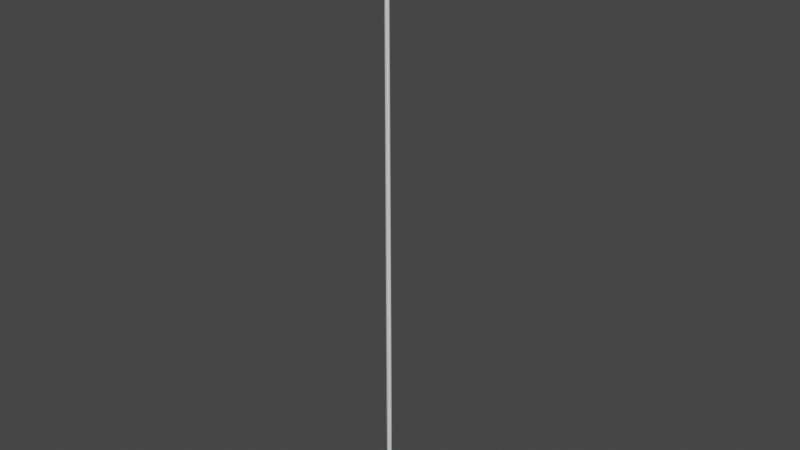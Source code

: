 # Source: 1_GiantToilet.blend  (saved by Blender 3.3.6; exported with 4.5.12 LTS)
import bpy
from mathutils import Matrix  # noqa: F401  (used for matrix-valued properties, if any)

bpy.ops.wm.read_factory_settings(use_empty=True)
scene = bpy.context.scene
scene.name = 'Scene'

# ---- collections
col_collection = bpy.data.collections.new('Collection'); scene.collection.children.link(col_collection)

# ---- materials (node trees are filled in below, after node groups)
mat_material = bpy.data.materials.new('Material')
mat_material.alpha_threshold = 0.0
mat_material.use_transparent_shadow = False
mat_material.roughness = 0.5
mat_material.line_color = (0.0, 0.0, 0.0, 1.0)
mat_material_001 = bpy.data.materials.new('Material.001')
mat_material_001.use_transparent_shadow = False
mat_chequeredfloor = bpy.data.materials.new('ChequeredFloor')
mat_chequeredfloor.use_transparent_shadow = False

# ---- node groups
ng_auto_smooth = bpy.data.node_groups.new('Auto Smooth', 'GeometryNodeTree')
_s = ng_auto_smooth.interface.new_socket(name='Geometry', in_out='OUTPUT', socket_type='NodeSocketGeometry')
_s = ng_auto_smooth.interface.new_socket(name='Geometry', in_out='INPUT', socket_type='NodeSocketGeometry')
_s = ng_auto_smooth.interface.new_socket(name='Angle', in_out='INPUT', socket_type='NodeSocketFloat')
_s.subtype = 'ANGLE'
_s.min_value = 0.0
_s.max_value = 3.142
ng_auto_smooth.is_modifier = True
_N = ng_auto_smooth.nodes; _L = ng_auto_smooth.links
n0 = _N.new('NodeGroupOutput'); n0.name = 'Group Output'; n0.location = (480, -100)
n1 = _N.new('NodeGroupInput'); n1.name = 'Group Input'; n1.location = (-420, -300)
n2 = _N.new('NodeGroupInput'); n2.name = 'Group Input.001'; n2.location = (-60, -100)
n3 = _N.new('GeometryNodeSetShadeSmooth'); n3.name = 'Set Shade Smooth'; n3.location = (120, -100)
n3.domain = 'EDGE'
n4 = _N.new('GeometryNodeSetShadeSmooth'); n4.name = 'Set Shade Smooth.001'; n4.location = (300, -100)
n5 = _N.new('GeometryNodeInputMeshEdgeAngle'); n5.name = 'Edge Angle'; n5.location = (-420, -220)
n6 = _N.new('GeometryNodeInputEdgeSmooth'); n6.name = 'Is Edge Smooth'; n6.location = (-60, -160)
n7 = _N.new('GeometryNodeInputShadeSmooth'); n7.name = 'Is Face Smooth'; n7.location = (-240, -340)
n8 = _N.new('FunctionNodeBooleanMath'); n8.name = 'Boolean Math'; n8.location = (-60, -220)
n9 = _N.new('FunctionNodeCompare'); n9.name = 'Compare'; n9.location = (-240, -180)
n9.operation = 'LESS_EQUAL'
_L.new(n5.outputs[0], n9.inputs[0])
_L.new(n4.outputs[0], n0.inputs[0])
_L.new(n1.outputs[1], n9.inputs[1])
_L.new(n9.outputs[0], n8.inputs[0])
_L.new(n7.outputs[0], n8.inputs[1])
_L.new(n2.outputs[0], n3.inputs[0])
_L.new(n6.outputs[0], n3.inputs[1])
_L.new(n3.outputs[0], n4.inputs[0])
_L.new(n8.outputs[0], n3.inputs[2])
n0.is_active_output = True

# ---- material node trees
mat_material.use_nodes = True; mat_material.node_tree.nodes.clear()
_N = mat_material.node_tree.nodes; _L = mat_material.node_tree.links
n0 = _N.new('ShaderNodeOutputMaterial'); n0.name = 'Material Output'; n0.location = (300, 300)
n1 = _N.new('ShaderNodeBsdfPrincipled'); n1.name = 'Principled BSDF'; n1.location = (10, 300)
n1.distribution = 'GGX'
n1.subsurface_method = 'RANDOM_WALK_SKIN'
n1.inputs[3].default_value = 1.45
n1.inputs[27].default_value = (0.0, 0.0, 0.0, 1.0)
n1.inputs[28].default_value = 1.0
_L.new(n1.outputs[0], n0.inputs[0])
n0.is_active_output = True
mat_material_001.use_nodes = True; mat_material_001.node_tree.nodes.clear()
_N = mat_material_001.node_tree.nodes; _L = mat_material_001.node_tree.links
n0 = _N.new('ShaderNodeBsdfPrincipled'); n0.name = 'Principled BSDF'; n0.location = (10, 300)
n0.distribution = 'GGX'
n0.subsurface_method = 'RANDOM_WALK_SKIN'
n0.inputs[3].default_value = 1.45
n0.inputs[27].default_value = (0.0, 0.0, 0.0, 1.0)
n0.inputs[28].default_value = 1.0
n1 = _N.new('ShaderNodeOutputMaterial'); n1.name = 'Material Output'; n1.location = (300, 300)
_L.new(n0.outputs[0], n1.inputs[0])
n1.is_active_output = True
mat_chequeredfloor.use_nodes = True; mat_chequeredfloor.node_tree.nodes.clear()
_N = mat_chequeredfloor.node_tree.nodes; _L = mat_chequeredfloor.node_tree.links
n0 = _N.new('ShaderNodeBsdfPrincipled'); n0.name = 'Principled BSDF'; n0.location = (10, 300)
n0.distribution = 'GGX'
n0.subsurface_method = 'RANDOM_WALK_SKIN'
n0.inputs[3].default_value = 1.45
n0.inputs[27].default_value = (0.0, 0.0, 0.0, 1.0)
n0.inputs[28].default_value = 1.0
n1 = _N.new('ShaderNodeOutputMaterial'); n1.name = 'Material Output'; n1.location = (300, 300)
n2 = _N.new('ShaderNodeTexImage'); n2.name = 'Image Texture'; n2.location = (-280, 280)
_L.new(n0.outputs[0], n1.inputs[0])
_L.new(n2.outputs[0], n0.inputs[0])
n1.is_active_output = True

# ---- world
world_world = bpy.data.worlds.new('World'); scene.world = world_world
world_world.use_nodes = True; world_world.node_tree.nodes.clear()
_N = world_world.node_tree.nodes; _L = world_world.node_tree.links
n0 = _N.new('ShaderNodeOutputWorld'); n0.name = 'World Output'; n0.location = (300, 300)
n1 = _N.new('ShaderNodeBackground'); n1.name = 'Background'; n1.location = (10, 300)
n1.inputs[0].default_value = (0.05088, 0.05088, 0.05088, 1.0)
_L.new(n1.outputs[0], n0.inputs[0])
n0.is_active_output = True
world_world.color = (0.05088, 0.05088, 0.05088)
world_world.use_sun_shadow = False
world_world.sun_shadow_jitter_overblur = 0.0

# ---- meshes
me_cube_005 = bpy.data.meshes.new('Cube.005')
me_cube_005.from_pydata([(-2.0, -3.113, 4.3), (-2.0, -3.113, 4.45), (-2.0, -1.988, 4.3), (-2.0, -1.988, 4.45), (-0.5, -3.113, 4.3), (-0.5, -3.113, 4.45), (-0.5, -1.988, 4.3), (-0.5, -1.988, 4.45), (-5.0, -4.238, 2.8), (-5.0, -4.238, 2.95), (-5.0, -1.988, 2.8), (-5.0, -1.988, 2.95), (-3.5, -4.238, 2.8), (-3.5, -4.238, 2.95), (-3.5, -1.988, 2.8), (-3.5, -1.988, 2.95), (-2.0, -4.238, 1.3), (-2.0, -4.238, 1.45), (-2.0, -1.988, 1.3), (-2.0, -1.988, 1.45), (-0.5, -4.238, 1.3), (-0.5, -4.238, 1.45), (-0.5, -1.988, 1.3), (-0.5, -1.988, 1.45), (-5.0, -4.238, -0.2), (-5.0, -4.238, -0.05), (-5.0, -1.988, -0.2), (-5.0, -1.988, -0.05), (-3.5, -4.238, -0.2), (-3.5, -4.238, -0.05), (-3.5, -1.988, -0.2), (-3.5, -1.988, -0.05)], [], [(0, 1, 3, 2), (2, 3, 7, 6), (6, 7, 5, 4), (4, 5, 1, 0), (2, 6, 4, 0), (7, 3, 1, 5), (8, 9, 11, 10), (10, 11, 15, 14), (14, 15, 13, 12), (12, 13, 9, 8), (10, 14, 12, 8), (15, 11, 9, 13), (16, 17, 19, 18), (18, 19, 23, 22), (22, 23, 21, 20), (20, 21, 17, 16), (18, 22, 20, 16), (23, 19, 17, 21), (24, 25, 27, 26), (26, 27, 31, 30), (30, 31, 29, 28), (28, 29, 25, 24), (26, 30, 28, 24), (31, 27, 25, 29)])
_uv = me_cube_005.uv_layers.new(name='UVMap')
_uv.uv.foreach_set('vector', [0.4698, 0.9677, 0.4698, 1.0, 0.7117, 1.0, 0.7117, 0.9677, 0.6613, 0.9677, 0.6613, 1.0, 0.9839, 1.0, 0.9839, 0.9677, 0.7117, 0.9677, 0.7117, 1.0, 0.4698, 1.0, 0.4698, 0.9677, 0.9839, 0.9677, 0.9839, 1.0, 0.6613, 1.0, 0.6613, 0.9677, 0.6613, 0.7117, 0.9839, 0.7117, 0.9839, 0.4698, 0.6613, 0.4698, 0.9839, 0.7117, 0.6613, 0.7117, 0.6613, 0.4698, 0.9839, 0.4698, 0.2278, 0.6452, 0.2278, 0.6774, 0.7117, 0.6774, 0.7117, 0.6452, 0.01613, 0.6452, 0.01613, 0.6774, 0.3387, 0.6774, 0.3387, 0.6452, 0.7117, 0.6452, 0.7117, 0.6774, 0.2278, 0.6774, 0.2278, 0.6452, 0.3387, 0.6452, 0.3387, 0.6774, 0.01613, 0.6774, 0.01613, 0.6452, 0.01613, 0.7117, 0.3387, 0.7117, 0.3387, 0.2278, 0.01613, 0.2278, 0.3387, 0.7117, 0.01613, 0.7117, 0.01613, 0.2278, 0.3387, 0.2278, 0.2278, 0.3226, 0.2278, 0.3548, 0.7117, 0.3548, 0.7117, 0.3226, 0.6613, 0.3226, 0.6613, 0.3548, 0.9839, 0.3548, 0.9839, 0.3226, 0.7117, 0.3226, 0.7117, 0.3548, 0.2278, 0.3548, 0.2278, 0.3226, 0.9839, 0.3226, 0.9839, 0.3548, 0.6613, 0.3548, 0.6613, 0.3226, 0.6613, 0.7117, 0.9839, 0.7117, 0.9839, 0.2278, 0.6613, 0.2278, 0.9839, 0.7117, 0.6613, 0.7117, 0.6613, 0.2278, 0.9839, 0.2278, 0.2278, 0.0, 0.2278, 0.03226, 0.7117, 0.03226, 0.7117, 0.0, 0.01613, 0.0, 0.01613, 0.03226, 0.3387, 0.03226, 0.3387, 0.0, 0.7117, 0.0, 0.7117, 0.03226, 0.2278, 0.03226, 0.2278, 0.0, 0.3387, 0.0, 0.3387, 0.03226, 0.01613, 0.03226, 0.01613, 0.0, 0.01613, 0.7117, 0.3387, 0.7117, 0.3387, 0.2278, 0.01613, 0.2278, 0.3387, 0.7117, 0.01613, 0.7117, 0.01613, 0.2278, 0.3387, 0.2278])
me_cube_005.update()
me_cube_006 = bpy.data.meshes.new('Cube.006')
me_cube_006.from_pydata([(-3.5, -3.113, -0.2), (-2.0, -4.238, -1.7), (-3.5, -1.988, -0.2), (-2.0, -3.113, -1.7), (-2.0, -3.113, 1.45), (-2.0, -1.988, 1.45), (-2.15, -3.113, 1.45), (-3.5, -3.113, 0.1), (-2.15, -3.113, 1.281), (-2.319, -3.113, 1.281), (-2.319, -3.113, 1.113), (-2.488, -3.113, 1.113), (-2.488, -3.113, 0.9438), (-2.656, -3.113, 0.9438), (-2.656, -3.113, 0.775), (-2.825, -3.113, 0.775), (-2.825, -3.113, 0.6063), (-2.994, -3.113, 0.6063), (-2.994, -3.113, 0.4375), (-3.162, -3.113, 0.4375), (-3.162, -3.113, 0.2688), (-3.331, -3.113, 0.2688), (-3.331, -3.113, 0.1), (-3.5, -1.988, 0.1), (-2.15, -1.988, 1.45), (-3.331, -1.988, 0.1), (-3.331, -1.988, 0.2688), (-3.162, -1.988, 0.2688), (-3.162, -1.988, 0.4375), (-2.994, -1.988, 0.4375), (-2.994, -1.988, 0.6063), (-2.825, -1.988, 0.6063), (-2.825, -1.988, 0.775), (-2.656, -1.988, 0.775), (-2.656, -1.988, 0.9438), (-2.488, -1.988, 0.9438), (-2.488, -1.988, 1.113), (-2.319, -1.988, 1.113), (-2.319, -1.988, 1.281), (-2.15, -1.988, 1.281), (-3.5, -3.113, -0.05), (-3.5, -4.238, -0.05), (-3.35, -3.113, -0.05), (-2.0, -3.113, -1.4), (-3.35, -3.113, -0.2188), (-3.181, -3.113, -0.2188), (-3.181, -3.113, -0.3875), (-3.013, -3.113, -0.3875), (-3.013, -3.113, -0.5563), (-2.844, -3.113, -0.5563), (-2.844, -3.113, -0.725), (-2.675, -3.113, -0.725), (-2.675, -3.113, -0.8937), (-2.506, -3.113, -0.8937), (-2.506, -3.113, -1.062), (-2.338, -3.113, -1.062), (-2.338, -3.113, -1.231), (-2.169, -3.113, -1.231), (-2.169, -3.113, -1.4), (-2.0, -4.238, -1.4), (-3.35, -4.238, -0.05), (-2.169, -4.238, -1.4), (-2.169, -4.238, -1.231), (-2.338, -4.238, -1.231), (-2.338, -4.238, -1.062), (-2.506, -4.238, -1.062), (-2.506, -4.238, -0.8937), (-2.675, -4.238, -0.8937), (-2.675, -4.238, -0.725), (-2.844, -4.238, -0.725), (-2.844, -4.238, -0.5563), (-3.013, -4.238, -0.5563), (-3.013, -4.238, -0.3875), (-3.181, -4.238, -0.3875), (-3.181, -4.238, -0.2188), (-3.35, -4.238, -0.2188), (-3.361, -3.113, -0.2), (-2.0, -3.113, 1.161), (-2.0, -1.988, 1.161), (-3.361, -1.988, -0.2), (-2.139, -3.113, -1.7), (-3.5, -3.113, -0.3392), (-3.5, -4.238, -0.3392), (-2.139, -4.238, -1.7)], [], [(5, 24, 6, 4), (41, 60, 42, 40), (76, 77, 4, 6, 8, 9, 10, 11, 12, 13, 14, 15, 16, 17, 18, 19, 20, 21, 22, 7, 0), (0, 7, 23, 2), (78, 5, 4, 77), (1, 83, 80, 3), (6, 24, 39, 8), (8, 39, 38, 9), (9, 38, 37, 10), (10, 37, 36, 11), (11, 36, 35, 12), (12, 35, 34, 13), (13, 34, 33, 14), (14, 33, 32, 15), (15, 32, 31, 16), (16, 31, 30, 17), (17, 30, 29, 18), (18, 29, 28, 19), (19, 28, 27, 20), (20, 27, 26, 21), (21, 26, 25, 22), (22, 25, 23, 7), (2, 23, 25, 26, 27, 28, 29, 30, 31, 32, 33, 34, 35, 36, 37, 38, 39, 24, 5, 78, 79), (80, 81, 40, 42, 44, 45, 46, 47, 48, 49, 50, 51, 52, 53, 54, 55, 56, 57, 58, 43, 3), (3, 43, 59, 1), (82, 41, 40, 81), (42, 60, 75, 44), (44, 75, 74, 45), (45, 74, 73, 46), (46, 73, 72, 47), (47, 72, 71, 48), (48, 71, 70, 49), (49, 70, 69, 50), (50, 69, 68, 51), (51, 68, 67, 52), (52, 67, 66, 53), (53, 66, 65, 54), (54, 65, 64, 55), (55, 64, 63, 56), (56, 63, 62, 57), (57, 62, 61, 58), (58, 61, 59, 43), (1, 59, 61, 62, 63, 64, 65, 66, 67, 68, 69, 70, 71, 72, 73, 74, 75, 60, 41, 82, 83), (80, 83, 82, 81), (76, 79, 78, 77), (2, 79, 76, 0)])
_uv = me_cube_006.uv_layers.new(name='UVMap')
_uv.uv.foreach_set('vector', [0.0001169, 0.9999, 0.0001167, 0.9523, 0.3572, 0.9523, 0.3572, 0.9999, 0.3574, 0.9047, 0.3574, 0.8571, 0.7145, 0.8571, 0.7145, 0.9047, 0.375, 0.9768, 0.5812, 0.75, 0.625, 0.75, 0.625, 0.775, 0.5994, 0.775, 0.5994, 0.8031, 0.5739, 0.8031, 0.5739, 0.8313, 0.5483, 0.8313, 0.5483, 0.8594, 0.5227, 0.8594, 0.5227, 0.8875, 0.4972, 0.8875, 0.4972, 0.9156, 0.4716, 0.9156, 0.4716, 0.9438, 0.446, 0.9437, 0.446, 0.9719, 0.4205, 0.9719, 0.4205, 1.0, 0.375, 1.0, 0.3572, 0.0001168, 0.3572, 0.09533, 0.0001166, 0.09533, 0.0001168, 0.0001166, 0.5812, 0.5, 0.625, 0.5, 0.625, 0.75, 0.5812, 0.75, 0.125, 0.5, 0.1482, 0.5, 0.1482, 0.75, 0.125, 0.75, 0.3572, 0.9523, 0.0001167, 0.9523, 0.0001169, 0.8987, 0.3572, 0.8987, 0.3572, 0.8987, 0.0001169, 0.8987, 0.0001167, 0.8452, 0.3572, 0.8452, 0.3572, 0.8452, 0.0001167, 0.8452, 0.0001167, 0.7916, 0.3572, 0.7916, 0.3572, 0.7916, 0.0001167, 0.7916, 0.0001168, 0.738, 0.3572, 0.738, 0.3572, 0.738, 0.0001168, 0.738, 0.0001166, 0.6845, 0.3572, 0.6845, 0.3572, 0.6845, 0.0001166, 0.6845, 0.0001166, 0.6309, 0.3572, 0.6309, 0.3572, 0.6309, 0.0001166, 0.6309, 0.0001166, 0.5774, 0.3572, 0.5774, 0.3572, 0.5774, 0.0001166, 0.5774, 0.0001166, 0.5238, 0.3572, 0.5238, 0.3572, 0.5238, 0.0001166, 0.5238, 0.0001166, 0.4702, 0.3572, 0.4702, 0.3572, 0.4702, 0.0001166, 0.4702, 0.0001166, 0.4167, 0.3572, 0.4167, 0.3572, 0.4167, 0.0001166, 0.4167, 0.0001166, 0.3631, 0.3572, 0.3631, 0.3572, 0.3631, 0.0001166, 0.3631, 0.0001166, 0.3096, 0.3572, 0.3096, 0.3572, 0.3096, 0.0001166, 0.3096, 0.0001166, 0.256, 0.3572, 0.256, 0.3572, 0.256, 0.0001166, 0.256, 0.0001166, 0.2025, 0.3572, 0.2025, 0.3572, 0.2025, 0.0001166, 0.2025, 0.0001166, 0.1489, 0.3572, 0.1489, 0.3572, 0.1489, 0.0001166, 0.1489, 0.0001166, 0.09533, 0.3572, 0.09533, 0.375, 0.25, 0.4205, 0.25, 0.4205, 0.2781, 0.446, 0.2781, 0.446, 0.3063, 0.4716, 0.3063, 0.4716, 0.3344, 0.4972, 0.3344, 0.4972, 0.3625, 0.5227, 0.3625, 0.5227, 0.3906, 0.5483, 0.3906, 0.5483, 0.4187, 0.5739, 0.4187, 0.5739, 0.4469, 0.5994, 0.4469, 0.5994, 0.475, 0.625, 0.475, 0.625, 0.5, 0.5812, 0.5, 0.375, 0.2732, 0.375, 0.9768, 0.5812, 0.75, 0.625, 0.75, 0.625, 0.775, 0.5994, 0.775, 0.5994, 0.8031, 0.5739, 0.8031, 0.5739, 0.8313, 0.5483, 0.8313, 0.5483, 0.8594, 0.5227, 0.8594, 0.5227, 0.8875, 0.4972, 0.8875, 0.4972, 0.9156, 0.4716, 0.9156, 0.4716, 0.9438, 0.446, 0.9437, 0.446, 0.9719, 0.4205, 0.9719, 0.4205, 1.0, 0.375, 1.0, 0.375, 0.0, 0.4205, 0.0, 0.4205, 0.25, 0.375, 0.25, 0.5812, 0.5, 0.625, 0.5, 0.625, 0.75, 0.5812, 0.75, 0.7145, 0.8571, 0.3574, 0.8571, 0.3574, 0.8035, 0.7145, 0.8035, 0.7145, 0.8035, 0.3574, 0.8035, 0.3574, 0.7499, 0.7145, 0.7499, 0.7145, 0.7499, 0.3574, 0.7499, 0.3574, 0.6964, 0.7145, 0.6964, 0.7145, 0.6964, 0.3574, 0.6964, 0.3574, 0.6428, 0.7145, 0.6428, 0.7145, 0.6428, 0.3574, 0.6428, 0.3574, 0.5893, 0.7145, 0.5893, 0.7145, 0.5893, 0.3574, 0.5893, 0.3574, 0.5357, 0.7145, 0.5357, 0.7145, 0.5357, 0.3574, 0.5357, 0.3574, 0.4821, 0.7145, 0.4821, 0.7145, 0.4821, 0.3574, 0.4821, 0.3574, 0.4286, 0.7145, 0.4286, 0.7145, 0.4286, 0.3574, 0.4286, 0.3574, 0.375, 0.7145, 0.375, 0.7145, 0.375, 0.3574, 0.375, 0.3574, 0.3215, 0.7145, 0.3215, 0.7145, 0.3215, 0.3574, 0.3215, 0.3574, 0.2679, 0.7145, 0.2679, 0.7145, 0.2679, 0.3574, 0.2679, 0.3574, 0.2144, 0.7145, 0.2144, 0.7145, 0.2144, 0.3574, 0.2144, 0.3574, 0.1608, 0.7145, 0.1608, 0.7145, 0.1608, 0.3574, 0.1608, 0.3574, 0.1072, 0.7145, 0.1072, 0.7145, 0.1072, 0.3574, 0.1072, 0.3574, 0.05368, 0.7145, 0.05368, 0.7145, 0.05368, 0.3574, 0.05368, 0.3574, 0.0001166, 0.7145, 0.0001169, 0.375, 0.25, 0.4205, 0.25, 0.4205, 0.2781, 0.446, 0.2781, 0.446, 0.3063, 0.4716, 0.3063, 0.4716, 0.3344, 0.4972, 0.3344, 0.4972, 0.3625, 0.5227, 0.3625, 0.5227, 0.3906, 0.5483, 0.3906, 0.5483, 0.4187, 0.5739, 0.4187, 0.5739, 0.4469, 0.5994, 0.4469, 0.5994, 0.475, 0.625, 0.475, 0.625, 0.5, 0.5812, 0.5, 0.375, 0.2732, 0.1482, 0.75, 0.1482, 0.5, 0.5812, 0.5, 0.5812, 0.75, 0.1482, 0.75, 0.1482, 0.5, 0.5812, 0.5, 0.5812, 0.75, 0.125, 0.5, 0.1482, 0.5, 0.1482, 0.75, 0.125, 0.75])
me_cube_006.update()
me_cube = bpy.data.meshes.new('Cube')
me_cube.from_pydata([(0.2, 1.275, 2.155), (0.2, 1.275, 1.25), (0.2, -1.275, 2.155), (0.2, -1.275, 1.25), (-1.6, 1.275, 2.155), (-1.6, 1.275, 1.25), (-1.6, -1.275, 2.155), (-1.6, -1.275, 1.25), (-3.0, 1.913, -1.2), (-3.0, -1.913, -1.2), (0.65, 1.913, -1.2), (0.65, -1.913, -1.2), (1.1, -2.125, 3.5), (-2.5, -2.125, 3.5), (1.1, 2.125, 3.5), (-2.5, 2.125, 3.5), (1.1, -2.125, 4.5), (-2.5, -2.125, 4.5), (1.1, 2.125, 4.5), (-2.5, 2.125, 4.5), (-3.0, -2.125, 3.5), (-3.0, 2.125, 3.5), (-3.0, -2.125, 4.5), (-3.0, 2.125, 4.5), (-5.2, -2.125, 3.5), (-5.2, 2.125, 3.5), (-5.0, -2.125, 4.5), (-5.0, 2.125, 4.5), (-3.0, -2.125, 8.625), (-3.0, 2.125, 8.625), (-5.0, -2.125, 8.625), (-5.0, 2.125, 8.625), (-5.0, 2.125, 6.0), (-5.0, 2.125, 7.5), (-3.0, 2.125, 7.5), (-3.0, 2.125, 6.0), (-3.0, -2.125, 7.5), (-3.0, -2.125, 6.0), (-5.0, -2.125, 7.5), (-5.0, -2.125, 6.0), (-0.7, 1.275, 1.25), (-0.7, -1.275, 2.155), (-0.7, -1.275, 1.25), (-0.7, 1.275, 2.155), (-0.7, 1.913, -1.2), (-0.7, -1.913, -1.2), (-0.25, -2.125, 3.5), (-0.25, 2.125, 3.5), (-0.25, -2.125, 4.5), (-0.25, 2.125, 4.5), (-1.6, 1.063, 1.25), (-1.6, -1.062, 1.25), (0.2, 0.5977, 2.155), (0.2, -0.5977, 2.155), (-1.6, -1.062, 2.155), (-1.6, 1.063, 2.155), (0.2, -0.5977, 1.25), (0.2, 0.5977, 1.25), (-3.0, 1.062, -1.2), (-3.0, -1.062, -1.2), (1.55, -0.5977, -1.2), (1.55, 0.5977, -1.2), (2.0, 0.7083, 3.5), (2.0, -0.7083, 3.5), (-2.5, -0.7083, 3.5), (-2.5, 0.7083, 3.5), (2.0, 0.7083, 4.5), (2.0, -0.7083, 4.5), (-2.25, -1.24, 4.5), (-2.25, 1.24, 4.5), (-3.0, -0.7083, 3.5), (-3.0, 0.7083, 3.5), (-3.0, -1.417, 4.5), (-3.0, 1.417, 4.5), (-5.2, -0.7083, 3.5), (-5.2, 0.7083, 3.5), (-5.0, -1.417, 4.5), (-5.0, 1.417, 4.5), (-3.0, -1.417, 8.625), (-3.0, 1.417, 8.625), (-5.0, -1.417, 8.625), (-5.0, 1.417, 8.625), (-5.0, -1.417, 6.0), (-5.0, 1.417, 6.0), (-5.0, -1.417, 7.5), (-5.0, 1.417, 7.5), (-3.0, 1.417, 6.0), (-3.0, -1.417, 6.0), (-3.0, 1.417, 7.5), (-3.0, -1.417, 7.5), (-0.25, 1.24, 4.5), (-0.25, -1.24, 4.5), (-0.7, 1.063, -1.2), (-0.7, -1.062, -1.2), (-5.6, -0.7083, -1.6), (-5.6, 0.7083, -1.6), (-5.2, -0.7083, 2.155), (-5.2, -0.7083, 1.25), (-3.0, -0.7083, 1.25), (-3.0, -0.7083, 2.155), (-3.0, 0.7083, 1.25), (-3.0, 0.7083, 2.155), (-5.2, 0.7083, 1.25), (-5.2, 0.7083, 2.155), (0.425, 1.865, -0.2), (-2.275, 1.865, -0.2), (-2.275, -1.865, -0.2), (0.425, -1.865, -0.2), (-0.7, -1.865, -0.2), (-0.7, 1.865, -0.2), (-5.2, -0.7083, -0.2), (0.875, 0.5977, -0.2), (0.875, -0.5977, -0.2), (-2.275, -1.062, -0.2), (-2.275, 1.063, -0.2), (-3.0, 0.7083, -0.2), (-5.2, 0.7083, -0.2), (-3.0, -0.7083, -0.2), (-2.514, 1.859, 2.302), (0.8609, 1.859, 2.302), (0.8609, -1.859, 2.302), (-2.514, -1.859, 2.302), (-0.5453, -1.859, 2.302), (-0.5453, 1.859, 2.302), (1.423, -0.8854, 2.302), (1.423, 0.8854, 2.302), (-2.05, 0.7083, 2.302), (-2.05, -0.7083, 2.302), (-3.0, -0.7083, 2.302), (-3.0, 0.7083, 2.302), (-5.2, 0.7083, 2.302), (-5.2, -0.7083, 2.302), (-2.5, 2.125, 4.25), (1.1, 2.125, 4.25), (1.1, -2.125, 4.25), (-2.5, -2.125, 4.25), (-3.0, 2.125, 4.25), (-3.0, -2.125, 4.25), (-5.0, 2.125, 4.25), (-5.0, -2.125, 4.25), (-0.25, -2.125, 4.25), (-0.25, 2.125, 4.25), (-5.0, 1.24, 4.25), (-5.0, -1.24, 4.25), (2.0, -0.7083, 4.25), (2.0, 0.7083, 4.25), (1.1, 1.24, 4.5), (1.1, -1.24, 4.5), (-1.75, -1.24, 2.0), (-1.75, 1.24, 2.0), (-1.512, 0.6198, 2.0), (-1.512, -0.6198, 2.0), (-0.1625, 0.6198, 2.0), (-0.1625, -0.6198, 2.0), (0.9375, 1.24, 4.188), (0.9375, -1.24, 4.188), (-0.3281, 1.24, 4.188), (-0.3281, -1.24, 4.188), (-2.188, -1.24, 4.188), (-2.188, 1.24, 4.188), (-1.444, 0.6198, -168.0), (-1.444, -0.6198, -168.0), (-0.4313, 0.6198, -168.0), (-0.4313, -0.6198, -168.0), (0.65, -0.9031, -1.2), (0.65, 0.9031, -1.2), (-1.85, 1.913, -1.2), (-1.85, -1.913, -1.2), (-1.85, 1.062, -1.2), (-1.85, -1.062, -1.2), (-1.488, 1.865, -0.2), (-1.488, -1.865, -0.2), (0.175, -0.6198, -167.0), (-1.85, -0.6198, -167.0), (-1.85, 0.6198, -167.0), (0.175, 0.6198, -167.0), (-1.512, -0.6198, 2.0), (-1.512, 0.6198, 2.0), (-0.1625, -0.6198, 2.0), (-0.1625, 0.6198, 2.0), (0.8606, 1.209, 4.078), (-0.3755, 1.209, 4.078), (-0.3755, -1.209, 4.078), (0.8606, -1.209, 4.078), (-2.166, -1.24, 4.078), (-2.166, 1.24, 4.078), (1.478, 1.769, 3.974), (-0.3344, 1.769, 3.974), (-0.3344, -1.769, 3.974), (1.478, -1.769, 3.974), (-2.921, -1.859, 3.974), (-2.921, 1.859, 3.974), (1.19, 1.194, 2.987), (-0.6752, 1.194, 2.987), (-0.6752, -1.194, 2.987), (1.19, -1.194, 2.987), (-2.971, -1.549, 2.987), (-2.971, 1.549, 2.987)], [], [(123, 118, 15, 47), (42, 41, 6, 7), (50, 55, 4, 5), (109, 104, 10, 44), (56, 53, 2, 3), (40, 43, 0, 1), (164, 60, 11), (171, 106, 9, 167), (114, 105, 8, 58), (112, 107, 11, 60), (141, 132, 19, 49), (122, 120, 12, 46), (127, 121, 13, 64), (125, 119, 14, 62), (91, 68, 17, 48), (145, 133, 18, 66), (135, 17, 22, 137), (140, 134, 16, 48), (137, 22, 26, 139), (64, 13, 20, 70), (132, 15, 21, 136), (69, 19, 23, 73), (143, 139, 26, 76), (34, 33, 31, 29), (136, 21, 25, 138), (70, 20, 24, 74), (88, 34, 29, 79), (38, 36, 28, 30), (84, 38, 30, 80), (76, 26, 39, 82), (82, 39, 38, 84), (26, 22, 37, 39), (39, 37, 36, 38), (73, 23, 35, 86), (86, 35, 34, 88), (23, 27, 32, 35), (35, 32, 33, 34), (135, 140, 48, 17), (147, 91, 48, 16), (121, 122, 46, 13), (133, 141, 49, 18), (107, 108, 45, 11), (169, 93, 45, 167), (5, 4, 43, 40), (170, 109, 44, 166), (3, 2, 41, 42), (119, 123, 47, 14), (166, 44, 92, 168), (18, 49, 90, 146), (192, 193, 150, 152), (37, 87, 89, 36), (87, 86, 88, 89), (22, 72, 87, 37), (72, 73, 86, 87), (32, 83, 85, 33), (83, 82, 84, 85), (27, 77, 83, 32), (77, 76, 82, 83), (33, 85, 81, 31), (85, 84, 80, 81), (36, 89, 78, 28), (89, 88, 79, 78), (21, 71, 75, 25), (138, 142, 77, 27), (142, 143, 76, 77), (17, 68, 72, 22), (68, 69, 73, 72), (15, 65, 71, 21), (117, 110, 94, 59), (134, 144, 67, 16), (144, 145, 66, 67), (49, 19, 69, 90), (195, 192, 152, 153), (120, 124, 63, 12), (124, 125, 62, 63), (118, 126, 65, 15), (104, 111, 61, 10), (111, 112, 60, 61), (106, 113, 59, 9), (10, 61, 165), (165, 61, 60, 164), (1, 0, 52, 57), (57, 52, 53, 56), (7, 6, 54, 51), (58, 59, 94, 95), (115, 114, 58), (116, 115, 58, 95), (113, 117, 59), (110, 116, 95, 94), (131, 130, 103, 96), (96, 103, 102, 97), (127, 128, 99, 54), (54, 99, 98, 51), (130, 129, 101, 103), (103, 101, 100, 102), (129, 126, 55, 101), (101, 55, 50, 100), (128, 131, 96, 99), (99, 96, 97, 98), (97, 102, 116, 110), (102, 100, 115, 116), (100, 50, 114, 115), (7, 51, 113, 106), (57, 56, 112, 111), (1, 57, 111, 104), (98, 97, 110, 117), (5, 40, 109, 170), (3, 42, 108, 107), (56, 3, 107, 112), (50, 5, 105, 114), (7, 106, 171), (40, 1, 104, 109), (51, 98, 117, 113), (70, 74, 131, 128), (71, 65, 126, 129), (75, 71, 129, 130), (64, 70, 128, 127), (74, 75, 130, 131), (4, 55, 126, 118), (53, 52, 125, 124), (2, 53, 124, 120), (0, 43, 123, 119), (6, 41, 122, 121), (52, 0, 119, 125), (54, 6, 121, 127), (41, 2, 120, 122), (43, 4, 118, 123), (63, 62, 145, 144), (12, 63, 144, 134), (75, 74, 143, 142), (25, 75, 142, 138), (14, 47, 141, 133), (13, 46, 140, 135), (23, 136, 138, 27), (74, 24, 139, 143), (19, 132, 136, 23), (20, 137, 139, 24), (46, 12, 134, 140), (13, 135, 137, 20), (62, 14, 133, 145), (47, 15, 132, 141), (66, 146, 147, 67), (66, 18, 146), (67, 147, 16), (173, 172, 163, 161), (150, 149, 148, 151), (196, 194, 151, 148), (194, 195, 153, 151), (197, 196, 148, 149), (193, 197, 149, 150), (90, 69, 159, 156), (69, 68, 158, 159), (91, 147, 155, 157), (68, 91, 157, 158), (147, 146, 154, 155), (146, 90, 156, 154), (162, 160, 161, 163), (174, 173, 161, 160), (172, 175, 162, 163), (175, 174, 160, 162), (93, 164, 11, 45), (44, 10, 165, 92), (58, 168, 169, 59), (8, 166, 168, 58), (105, 170, 166, 8), (59, 169, 167, 9), (108, 171, 167, 45), (105, 5, 170), (42, 7, 171, 108), (179, 177, 174, 175), (178, 179, 175, 172), (177, 176, 173, 174), (176, 178, 172, 173), (151, 153, 178, 176), (150, 151, 176, 177), (153, 152, 179, 178), (152, 150, 177, 179), (156, 159, 185, 181), (159, 158, 184, 185), (157, 155, 183, 182), (158, 157, 182, 184), (155, 154, 180, 183), (154, 156, 181, 180), (181, 185, 191, 187), (185, 184, 190, 191), (182, 183, 189, 188), (184, 182, 188, 190), (183, 180, 186, 189), (180, 181, 187, 186), (187, 191, 197, 193), (191, 190, 196, 197), (188, 189, 195, 194), (190, 188, 194, 196), (189, 186, 192, 195), (186, 187, 193, 192)])
me_cube.polygons.foreach_set('use_smooth', [True] * 195)
_k = set([(0, 43), (0, 52), (2, 41), (2, 53), (4, 43), (4, 55), (6, 41), (6, 54), (50, 55), (50, 114), (51, 54), (51, 113), (52, 53), (54, 127), (55, 126), (58, 114), (59, 113), (64, 70), (64, 127), (65, 71), (65, 126), (70, 74), (71, 75)])
me_cube.attributes.new('sharp_edge', 'BOOLEAN', 'EDGE').data.foreach_set('value', [ (min(e.vertices), max(e.vertices)) in _k for e in me_cube.edges])
_uv = me_cube.uv_layers.new(name='UVMap')
_uv.uv.foreach_set('vector', [0.6771, 11.67, 0.3984, 11.67, 0.4004, 11.84, 0.7189, 11.84, 0.6552, 11.52, 0.6552, 11.65, 0.5278, 11.65, 0.5278, 11.52, 0.663, 11.52, 0.663, 11.65, 0.6931, 11.65, 0.6931, 11.52, 0.6552, 11.32, 0.8144, 11.32, 0.8463, 11.18, 0.6552, 11.18, 0.428, 11.52, 0.428, 11.65, 0.3321, 11.65, 0.3321, 11.52, 0.6552, 11.52, 0.6552, 11.65, 0.7826, 11.65, 0.7826, 11.52, 0.8463, 10.76, 0.9736, 10.8, 0.8463, 10.62, 0.5437, 11.32, 0.4322, 11.32, 0.3296, 11.18, 0.4924, 11.18, 0.663, 11.32, 0.7765, 11.32, 0.7833, 11.18, 0.663, 11.18, 0.428, 11.32, 0.2487, 11.32, 0.2419, 11.18, 0.428, 11.18, 0.7189, 11.95, 0.4004, 11.95, 0.4004, 11.98, 0.7189, 11.98, 0.6771, 11.67, 0.8761, 11.67, 0.9099, 11.84, 0.7189, 11.84, 0.4123, 11.67, 0.2494, 11.67, 0.2118, 11.84, 0.4123, 11.84, 0.6379, 11.67, 0.7758, 11.67, 0.8134, 11.84, 0.6129, 11.84, 0.7189, 10.71, 0.4358, 10.71, 0.4004, 10.59, 0.7189, 10.59, 0.6129, 11.95, 0.8134, 11.95, 0.8134, 11.98, 0.6129, 11.98, 0.4004, 11.95, 0.4004, 11.98, 0.3296, 11.98, 0.3296, 11.95, 0.7189, 11.95, 0.9099, 11.95, 0.9099, 11.98, 0.7189, 11.98, 0.3296, 11.95, 0.3296, 11.98, 0.04654, 11.98, 0.04654, 11.95, 0.4004, 10.79, 0.4004, 10.59, 0.3296, 10.59, 0.3296, 10.79, 0.4004, 11.95, 0.4004, 11.84, 0.3296, 11.84, 0.3296, 11.95, 0.4358, 11.06, 0.4004, 11.19, 0.3296, 11.19, 0.3296, 11.09, 0.3371, 11.95, 0.2118, 11.95, 0.2118, 11.98, 0.3121, 11.98, 0.3296, 12.41, 0.04654, 12.41, 0.04654, 12.57, 0.3296, 12.57, 0.3296, 11.95, 0.3296, 11.84, 0.01823, 11.84, 0.04654, 11.95, 0.3296, 10.79, 0.3296, 10.59, 0.01823, 10.59, 0.01823, 10.79, 0.7131, 12.41, 0.8134, 12.41, 0.8134, 12.57, 0.7131, 12.57, 0.04654, 12.41, 0.3296, 12.41, 0.3296, 12.57, 0.04654, 12.57, 0.3121, 12.41, 0.2118, 12.41, 0.2118, 12.57, 0.3121, 12.57, 0.3121, 11.98, 0.2118, 11.98, 0.2118, 12.2, 0.3121, 12.2, 0.3121, 12.2, 0.2118, 12.2, 0.2118, 12.41, 0.3121, 12.41, 0.04654, 11.98, 0.3296, 11.98, 0.3296, 12.2, 0.04654, 12.2, 0.04654, 12.2, 0.3296, 12.2, 0.3296, 12.41, 0.04654, 12.41, 0.7131, 11.98, 0.8134, 11.98, 0.8134, 12.2, 0.7131, 12.2, 0.7131, 12.2, 0.8134, 12.2, 0.8134, 12.41, 0.7131, 12.41, 0.3296, 11.98, 0.04654, 11.98, 0.04654, 12.2, 0.3296, 12.2, 0.3296, 12.2, 0.04654, 12.2, 0.04654, 12.41, 0.3296, 12.41, 0.4004, 11.95, 0.7189, 11.95, 0.7189, 11.98, 0.4004, 11.98, 0.9099, 10.71, 0.7189, 10.71, 0.7189, 10.59, 0.9099, 10.59, 0.3984, 11.67, 0.6771, 11.67, 0.7189, 11.84, 0.4004, 11.84, 0.9099, 11.95, 0.7189, 11.95, 0.7189, 11.98, 0.9099, 11.98, 0.8144, 11.32, 0.6552, 11.32, 0.6552, 11.18, 0.8463, 11.18, 0.4924, 10.74, 0.6552, 10.74, 0.6552, 10.62, 0.4924, 10.62, 0.5278, 11.52, 0.5278, 11.65, 0.6552, 11.65, 0.6552, 11.52, 0.5437, 11.32, 0.6552, 11.32, 0.6552, 11.18, 0.4924, 11.18, 0.7826, 11.52, 0.7826, 11.65, 0.6552, 11.65, 0.6552, 11.52, 0.8761, 11.67, 0.6771, 11.67, 0.7189, 11.84, 0.9099, 11.84, 0.4924, 11.16, 0.6552, 11.16, 0.6552, 11.04, 0.4924, 11.04, 0.9099, 11.19, 0.7189, 11.19, 0.7189, 11.06, 0.9099, 11.06, 0.9227, 11.77, 0.6587, 11.77, 0.5402, 11.63, 0.7313, 11.63, 0.2118, 12.2, 0.3121, 12.2, 0.3121, 12.41, 0.2118, 12.41, 0.3121, 12.2, 0.7131, 12.2, 0.7131, 12.41, 0.3121, 12.41, 0.2118, 11.98, 0.3121, 11.98, 0.3121, 12.2, 0.2118, 12.2, 0.3121, 11.98, 0.7131, 11.98, 0.7131, 12.2, 0.3121, 12.2, 0.8134, 12.2, 0.7131, 12.2, 0.7131, 12.41, 0.8134, 12.41, 0.7131, 12.2, 0.3121, 12.2, 0.3121, 12.41, 0.7131, 12.41, 0.8134, 11.98, 0.7131, 11.98, 0.7131, 12.2, 0.8134, 12.2, 0.7131, 11.98, 0.3121, 11.98, 0.3121, 12.2, 0.7131, 12.2, 0.8134, 12.41, 0.7131, 12.41, 0.7131, 12.57, 0.8134, 12.57, 0.7131, 12.41, 0.3121, 12.41, 0.3121, 12.57, 0.7131, 12.57, 0.2118, 12.41, 0.3121, 12.41, 0.3121, 12.57, 0.2118, 12.57, 0.3121, 12.41, 0.7131, 12.41, 0.7131, 12.57, 0.3121, 12.57, 0.3296, 11.19, 0.3296, 10.99, 0.01823, 10.99, 0.01823, 11.19, 0.8134, 11.95, 0.688, 11.95, 0.7131, 11.98, 0.8134, 11.98, 0.688, 11.95, 0.3371, 11.95, 0.3121, 11.98, 0.7131, 11.98, 0.4004, 10.59, 0.4358, 10.71, 0.3296, 10.69, 0.3296, 10.59, 0.4358, 10.71, 0.4358, 11.06, 0.3296, 11.09, 0.3296, 10.69, 0.4004, 11.19, 0.4004, 10.99, 0.3296, 10.99, 0.3296, 11.19, 0.3296, 11.32, 0.01823, 11.32, -0.03839, 11.12, 0.3296, 11.18, 0.2118, 11.95, 0.4123, 11.95, 0.4123, 11.98, 0.2118, 11.98, 0.4123, 11.95, 0.6129, 11.95, 0.6129, 11.98, 0.4123, 11.98, 0.7189, 11.19, 0.4004, 11.19, 0.4358, 11.06, 0.7189, 11.06, 0.9227, 10.72, 0.9227, 11.06, 0.7313, 10.97, 0.7313, 10.8, 0.2494, 11.67, 0.3873, 11.67, 0.4123, 11.84, 0.2118, 11.84, 0.3873, 11.67, 0.6379, 11.67, 0.6129, 11.84, 0.4123, 11.84, 0.7758, 11.67, 0.6129, 11.67, 0.6129, 11.84, 0.8134, 11.84, 0.7765, 11.32, 0.5972, 11.32, 0.5972, 11.18, 0.7833, 11.18, 0.5972, 11.32, 0.428, 11.32, 0.428, 11.18, 0.5972, 11.18, 0.2487, 11.32, 0.3622, 11.32, 0.3622, 11.18, 0.2419, 11.18, 0.8463, 11.16, 0.9736, 10.97, 0.8463, 11.01, 0.8463, 11.01, 0.9736, 10.97, 0.9736, 10.8, 0.8463, 10.76, 0.6931, 11.52, 0.6931, 11.65, 0.5972, 11.65, 0.5972, 11.52, 0.5972, 11.52, 0.5972, 11.65, 0.428, 11.65, 0.428, 11.52, 0.3321, 11.52, 0.3321, 11.65, 0.3622, 11.65, 0.3622, 11.52, 0.3296, 11.04, 0.3296, 10.74, -0.03839, 10.79, -0.03839, 10.99, 0.3296, 11.32, 0.4322, 11.32, 0.3296, 11.18, 0.01823, 11.32, 0.3296, 11.32, 0.3296, 11.18, -0.03839, 11.12, 0.4322, 11.32, 0.3296, 11.32, 0.3296, 11.18, 0.4123, 11.32, 0.6129, 11.32, 0.6129, 11.12, 0.4123, 11.12, 0.4123, 11.67, 0.6129, 11.67, 0.6129, 11.65, 0.4123, 11.65, 0.4123, 11.65, 0.6129, 11.65, 0.6129, 11.52, 0.4123, 11.52, 0.4641, 11.67, 0.3296, 11.67, 0.3296, 11.65, 0.5278, 11.65, 0.5278, 11.65, 0.3296, 11.65, 0.3296, 11.52, 0.5278, 11.52, 0.01823, 11.67, 0.3296, 11.67, 0.3296, 11.65, 0.01823, 11.65, 0.01823, 11.65, 0.3296, 11.65, 0.3296, 11.52, 0.01823, 11.52, 0.3296, 11.67, 0.4641, 11.67, 0.5278, 11.65, 0.3296, 11.65, 0.3296, 11.65, 0.5278, 11.65, 0.5278, 11.52, 0.3296, 11.52, 0.3296, 11.67, 0.01823, 11.67, 0.01823, 11.65, 0.3296, 11.65, 0.3296, 11.65, 0.01823, 11.65, 0.01823, 11.52, 0.3296, 11.52, 0.4123, 11.52, 0.6129, 11.52, 0.6129, 11.32, 0.4123, 11.32, 0.01823, 11.52, 0.3296, 11.52, 0.3296, 11.32, 0.01823, 11.32, 0.3296, 11.52, 0.5278, 11.52, 0.4322, 11.32, 0.3296, 11.32, 0.3321, 11.52, 0.3622, 11.52, 0.3622, 11.32, 0.2487, 11.32, 0.5972, 11.52, 0.428, 11.52, 0.428, 11.32, 0.5972, 11.32, 0.6931, 11.52, 0.5972, 11.52, 0.5972, 11.32, 0.7765, 11.32, 0.3296, 11.52, 0.01823, 11.52, 0.01823, 11.32, 0.3296, 11.32, 0.5278, 11.52, 0.6552, 11.52, 0.6552, 11.32, 0.5437, 11.32, 0.7826, 11.52, 0.6552, 11.52, 0.6552, 11.32, 0.8144, 11.32, 0.428, 11.52, 0.3321, 11.52, 0.2487, 11.32, 0.428, 11.32, 0.663, 11.52, 0.6931, 11.52, 0.7765, 11.32, 0.663, 11.32, 0.5278, 11.52, 0.4322, 11.32, 0.5437, 11.32, 0.6552, 11.52, 0.7826, 11.52, 0.8144, 11.32, 0.6552, 11.32, 0.5278, 11.52, 0.3296, 11.52, 0.3296, 11.32, 0.4322, 11.32, 0.3296, 11.84, 0.01823, 11.84, 0.01823, 11.67, 0.3296, 11.67, 0.3296, 11.84, 0.4004, 11.84, 0.4641, 11.67, 0.3296, 11.67, 0.01823, 11.84, 0.3296, 11.84, 0.3296, 11.67, 0.01823, 11.67, 0.4004, 11.84, 0.3296, 11.84, 0.3296, 11.67, 0.4641, 11.67, 0.4123, 11.84, 0.6129, 11.84, 0.6129, 11.67, 0.4123, 11.67, 0.5278, 11.07, 0.5278, 11.04, 0.4641, 10.99, 0.3984, 11.15, 0.7826, 10.8, 0.7826, 10.97, 0.9557, 11.01, 0.9557, 10.76, 0.7826, 10.71, 0.7826, 10.8, 0.9557, 10.76, 0.8761, 10.62, 0.7826, 11.07, 0.6552, 11.07, 0.6771, 11.15, 0.8761, 11.15, 0.5278, 10.71, 0.6552, 10.71, 0.6771, 10.62, 0.3984, 10.62, 0.7826, 10.97, 0.7826, 11.07, 0.8761, 11.15, 0.9557, 11.01, 0.5278, 10.74, 0.5278, 10.71, 0.3984, 10.62, 0.4641, 10.79, 0.6552, 10.71, 0.7826, 10.71, 0.8761, 10.62, 0.6771, 10.62, 0.6552, 11.07, 0.5278, 11.07, 0.3984, 11.15, 0.6771, 11.15, 0.4123, 11.84, 0.6129, 11.84, 0.6129, 11.95, 0.4123, 11.95, 0.2118, 11.84, 0.4123, 11.84, 0.4123, 11.95, 0.2118, 11.95, 0.6129, 11.84, 0.4123, 11.84, 0.3371, 11.95, 0.688, 11.95, 0.8134, 11.84, 0.6129, 11.84, 0.688, 11.95, 0.8134, 11.95, 0.9099, 11.84, 0.7189, 11.84, 0.7189, 11.95, 0.9099, 11.95, 0.4004, 11.84, 0.7189, 11.84, 0.7189, 11.95, 0.4004, 11.95, 0.3296, 11.98, 0.3296, 11.95, 0.04654, 11.95, 0.04654, 11.98, 0.4123, 11.84, 0.2118, 11.84, 0.2118, 11.95, 0.3371, 11.95, 0.4004, 11.98, 0.4004, 11.95, 0.3296, 11.95, 0.3296, 11.98, 0.3296, 11.84, 0.3296, 11.95, 0.04654, 11.95, 0.01823, 11.84, 0.7189, 11.84, 0.9099, 11.84, 0.9099, 11.95, 0.7189, 11.95, 0.4004, 11.84, 0.4004, 11.95, 0.3296, 11.95, 0.3296, 11.84, 0.6129, 11.84, 0.8134, 11.84, 0.8134, 11.95, 0.6129, 11.95, 0.7189, 11.84, 0.4004, 11.84, 0.4004, 11.95, 0.7189, 11.95, 1.037, 10.99, 0.9099, 11.06, 0.9099, 10.71, 1.037, 10.79, 1.037, 10.99, 0.9099, 11.19, 0.9099, 11.06, 1.037, 10.79, 0.9099, 10.71, 0.9099, 10.59, 0.4924, -12.29, 0.779, -12.29, 0.6932, -12.43, 0.5499, -12.43, 0.5402, 10.97, 0.5066, 11.06, 0.5066, 10.71, 0.5402, 10.8, 0.3337, 11.77, 0.6587, 11.77, 0.5402, 11.63, 0.5066, 11.63, 0.6587, 11.77, 0.9227, 11.77, 0.7313, 11.63, 0.5402, 11.63, 0.3337, 11.11, 0.3337, 10.67, 0.5066, 10.71, 0.5066, 11.06, 0.6587, 11.77, 0.3337, 11.77, 0.5066, 11.63, 0.5402, 11.63, 0.7189, 11.98, 0.4358, 11.98, 0.4446, 11.94, 0.7078, 11.94, 0.688, 11.98, 0.3371, 11.98, 0.3371, 11.94, 0.688, 11.94, 0.7189, 11.98, 0.9099, 11.98, 0.8869, 11.94, 0.7078, 11.94, 0.4358, 11.98, 0.7189, 11.98, 0.7078, 11.94, 0.4446, 11.94, 0.3371, 11.98, 0.688, 11.98, 0.688, 11.94, 0.3371, 11.94, 0.9099, 11.98, 0.7189, 11.98, 0.7078, 11.94, 0.8869, 11.94, 0.6932, 10.97, 0.5499, 10.97, 0.5499, 10.8, 0.6932, 10.8, 0.6003, -12.29, 0.4249, -12.29, 0.4249, -12.43, 0.6003, -12.43, 0.4249, -12.29, 0.6003, -12.29, 0.6003, -12.43, 0.4249, -12.43, 0.779, -12.29, 0.4924, -12.29, 0.5499, -12.43, 0.6932, -12.43, 0.6552, 10.74, 0.8463, 10.76, 0.8463, 10.62, 0.6552, 10.62, 0.6552, 11.16, 0.8463, 11.16, 0.8463, 11.01, 0.6552, 11.04, 0.3296, 11.04, 0.4924, 11.04, 0.4924, 10.74, 0.3296, 10.74, 0.3296, 11.16, 0.4924, 11.16, 0.4924, 11.04, 0.3296, 11.04, 0.4322, 11.32, 0.5437, 11.32, 0.4924, 11.18, 0.3296, 11.18, 0.3296, 10.74, 0.4924, 10.74, 0.4924, 10.62, 0.3296, 10.62, 0.6552, 11.32, 0.5437, 11.32, 0.4924, 11.18, 0.6552, 11.18, 0.4322, 11.32, 0.5278, 11.52, 0.5437, 11.32, 0.6552, 11.52, 0.5278, 11.52, 0.5437, 11.32, 0.6552, 11.32, 0.7313, 11.63, 0.5402, 11.63, 0.4924, -12.29, 0.779, -12.29, 0.4249, 11.63, 0.6003, 11.63, 0.6003, -12.29, 0.4249, -12.29, 0.6003, 11.63, 0.4249, 11.63, 0.4249, -12.29, 0.6003, -12.29, 0.5402, 11.63, 0.7313, 11.63, 0.779, -12.29, 0.4924, -12.29, 0.5402, 10.8, 0.7313, 10.8, 0.7313, 10.8, 0.5402, 10.8, 0.5402, 10.97, 0.5402, 10.8, 0.5402, 10.8, 0.5402, 10.97, 0.7313, 10.8, 0.7313, 10.97, 0.7313, 10.97, 0.7313, 10.8, 0.7313, 10.97, 0.5402, 10.97, 0.5402, 10.97, 0.7313, 10.97, 0.7078, 11.94, 0.4446, 11.94, 0.4477, 11.92, 0.7011, 11.92, 0.688, 11.94, 0.3371, 11.94, 0.3371, 11.92, 0.688, 11.92, 0.7078, 11.94, 0.8869, 11.94, 0.8761, 11.92, 0.7011, 11.92, 0.4446, 11.94, 0.7078, 11.94, 0.7011, 11.92, 0.4477, 11.92, 0.3371, 11.94, 0.688, 11.94, 0.6837, 11.92, 0.3415, 11.92, 0.8869, 11.94, 0.7078, 11.94, 0.7011, 11.92, 0.8761, 11.92, 0.7011, 11.06, 0.4477, 11.06, 0.3408, 11.15, 0.7069, 11.14, 0.4477, 11.06, 0.4477, 10.71, 0.3408, 10.62, 0.3408, 11.15, 0.7011, 10.72, 0.8761, 10.72, 0.9634, 10.64, 0.7069, 10.64, 0.4477, 10.71, 0.7011, 10.72, 0.7069, 10.64, 0.3408, 10.62, 0.8761, 10.72, 0.8761, 11.06, 0.9634, 11.14, 0.9634, 10.64, 0.8761, 11.06, 0.7011, 11.06, 0.7069, 11.14, 0.9634, 11.14, 0.7069, 11.91, 0.3408, 11.91, 0.3337, 11.77, 0.6587, 11.77, 0.7758, 11.91, 0.2494, 11.91, 0.2933, 11.77, 0.7319, 11.77, 0.7069, 11.91, 0.9634, 11.91, 0.9227, 11.77, 0.6587, 11.77, 0.3408, 11.91, 0.7069, 11.91, 0.6587, 11.77, 0.3337, 11.77, 0.2622, 11.91, 0.7629, 11.91, 0.6816, 11.77, 0.3436, 11.77, 0.9634, 11.91, 0.7069, 11.91, 0.6587, 11.77, 0.9227, 11.77])
me_cube.materials.append(mat_material)
me_cube.use_mirror_vertex_groups = False
me_cube.update()
me_cube_001 = bpy.data.meshes.new('Cube.001')
me_cube_001.from_pydata([(-5.1, -2.125, 8.55), (-5.1, -2.125, 9.0), (-5.1, 2.125, 8.55), (-5.1, 2.125, 9.0), (-2.9, -2.125, 8.55), (-2.9, -2.125, 9.0), (-2.9, 2.125, 8.55), (-2.9, 2.125, 9.0), (-5.1, -2.125, 8.812), (-5.1, 2.125, 8.812), (-2.9, 2.125, 8.812), (-2.9, -2.125, 8.812), (-3.633, 2.231, 8.55), (-4.367, 2.231, 8.55), (-4.367, 2.231, 9.0), (-3.633, 2.231, 9.0), (-4.367, -2.231, 8.55), (-3.633, -2.231, 8.55), (-3.633, -2.231, 9.0), (-4.367, -2.231, 9.0), (-3.633, -2.231, 8.812), (-4.367, -2.231, 8.812), (-4.367, 2.231, 8.812), (-3.633, 2.231, 8.812), (-5.155, 0.7083, 8.55), (-5.155, -0.7083, 8.55), (-5.155, -0.7083, 9.0), (-5.155, 0.7083, 9.0), (-2.845, -0.7083, 8.55), (-2.845, 0.7083, 8.55), (-2.845, 0.7083, 9.0), (-2.845, -0.7083, 9.0), (-2.845, 0.7083, 8.812), (-2.845, -0.7083, 8.812), (-5.155, -0.7083, 8.812), (-5.155, 0.7083, 8.812), (-3.633, 0.7083, 9.0), (-3.633, -0.7083, 9.0), (-4.367, 0.7083, 9.0), (-4.367, -0.7083, 9.0), (-5.045, -2.019, 8.55), (-5.045, 2.019, 8.55), (-2.955, -2.019, 8.55), (-2.955, 2.019, 8.55), (-3.652, 2.019, 8.55), (-4.348, 2.019, 8.55), (-4.348, -2.019, 8.55), (-3.652, -2.019, 8.55), (-5.045, 0.6729, 8.55), (-5.045, -0.6729, 8.55), (-2.955, -0.6729, 8.55), (-2.955, 0.6729, 8.55)], [], [(35, 27, 3, 9), (23, 15, 7, 10), (33, 31, 5, 11), (21, 19, 1, 8), (39, 26, 1, 19), (16, 21, 8, 0), (28, 33, 11, 4), (12, 23, 10, 6), (24, 35, 9, 2), (2, 9, 22, 13), (13, 22, 23, 12), (4, 11, 20, 17), (17, 20, 21, 16), (31, 37, 18, 5), (37, 39, 19, 18), (11, 5, 18, 20), (20, 18, 19, 21), (9, 3, 14, 22), (22, 14, 15, 23), (15, 14, 38, 36), (36, 38, 39, 37), (7, 15, 36, 30), (30, 36, 37, 31), (0, 8, 34, 25), (25, 34, 35, 24), (6, 10, 32, 29), (29, 32, 33, 28), (14, 3, 27, 38), (38, 27, 26, 39), (10, 7, 30, 32), (32, 30, 31, 33), (8, 1, 26, 34), (34, 26, 27, 35), (28, 4, 42, 50), (25, 24, 48, 49), (29, 28, 50, 51), (12, 6, 43, 44), (4, 17, 47, 42), (0, 25, 49, 40), (6, 29, 51, 43), (16, 0, 40, 46), (13, 12, 44, 45), (2, 13, 45, 41), (17, 16, 46, 47), (24, 2, 41, 48)])
me_cube_001.polygons.foreach_set('use_smooth', [True] * 45)
_uv = me_cube_001.uv_layers.new(name='UVMap')
_uv.uv.foreach_set('vector', [0.5625, 0.1667, 0.625, 0.1667, 0.625, 0.25, 0.5625, 0.25, 0.5625, 0.4167, 0.625, 0.4167, 0.625, 0.5, 0.5625, 0.5, 0.5625, 0.6667, 0.625, 0.6667, 0.625, 0.75, 0.5625, 0.75, 0.5625, 0.9167, 0.625, 0.9167, 0.625, 1.0, 0.5625, 1.0, 0.7917, 0.6667, 0.875, 0.6667, 0.875, 0.75, 0.7917, 0.75, 0.375, 0.9167, 0.5625, 0.9167, 0.5625, 1.0, 0.375, 1.0, 0.375, 0.6667, 0.5625, 0.6667, 0.5625, 0.75, 0.375, 0.75, 0.375, 0.4167, 0.5625, 0.4167, 0.5625, 0.5, 0.375, 0.5, 0.375, 0.1667, 0.5625, 0.1667, 0.5625, 0.25, 0.375, 0.25, 0.375, 0.25, 0.5625, 0.25, 0.5625, 0.3333, 0.375, 0.3333, 0.375, 0.3333, 0.5625, 0.3333, 0.5625, 0.4167, 0.375, 0.4167, 0.375, 0.75, 0.5625, 0.75, 0.5625, 0.8333, 0.375, 0.8333, 0.375, 0.8333, 0.5625, 0.8333, 0.5625, 0.9167, 0.375, 0.9167, 0.625, 0.6667, 0.7083, 0.6667, 0.7083, 0.75, 0.625, 0.75, 0.7083, 0.6667, 0.7917, 0.6667, 0.7917, 0.75, 0.7083, 0.75, 0.5625, 0.75, 0.625, 0.75, 0.625, 0.8333, 0.5625, 0.8333, 0.5625, 0.8333, 0.625, 0.8333, 0.625, 0.9167, 0.5625, 0.9167, 0.5625, 0.25, 0.625, 0.25, 0.625, 0.3333, 0.5625, 0.3333, 0.5625, 0.3333, 0.625, 0.3333, 0.625, 0.4167, 0.5625, 0.4167, 0.7083, 0.5, 0.7917, 0.5, 0.7917, 0.5833, 0.7083, 0.5833, 0.7083, 0.5833, 0.7917, 0.5833, 0.7917, 0.6667, 0.7083, 0.6667, 0.625, 0.5, 0.7083, 0.5, 0.7083, 0.5833, 0.625, 0.5833, 0.625, 0.5833, 0.7083, 0.5833, 0.7083, 0.6667, 0.625, 0.6667, 0.375, 0.0, 0.5625, 0.0, 0.5625, 0.08333, 0.375, 0.08333, 0.375, 0.08333, 0.5625, 0.08333, 0.5625, 0.1667, 0.375, 0.1667, 0.375, 0.5, 0.5625, 0.5, 0.5625, 0.5833, 0.375, 0.5833, 0.375, 0.5833, 0.5625, 0.5833, 0.5625, 0.6667, 0.375, 0.6667, 0.7917, 0.5, 0.875, 0.5, 0.875, 0.5833, 0.7917, 0.5833, 0.7917, 0.5833, 0.875, 0.5833, 0.875, 0.6667, 0.7917, 0.6667, 0.5625, 0.5, 0.625, 0.5, 0.625, 0.5833, 0.5625, 0.5833, 0.5625, 0.5833, 0.625, 0.5833, 0.625, 0.6667, 0.5625, 0.6667, 0.5625, 0.0, 0.625, 0.0, 0.625, 0.08333, 0.5625, 0.08333, 0.5625, 0.08333, 0.625, 0.08333, 0.625, 0.1667, 0.5625, 0.1667, 0.375, 0.6667, 0.375, 0.75, 0.375, 0.75, 0.375, 0.6667, 0.375, 0.08333, 0.375, 0.1667, 0.375, 0.1667, 0.375, 0.08333, 0.375, 0.5833, 0.375, 0.6667, 0.375, 0.6667, 0.375, 0.5833, 0.375, 0.4167, 0.375, 0.5, 0.375, 0.5, 0.375, 0.4167, 0.375, 0.75, 0.375, 0.8333, 0.375, 0.8333, 0.375, 0.75, 0.375, 0.0, 0.375, 0.08333, 0.375, 0.08333, 0.375, 0.0, 0.375, 0.5, 0.375, 0.5833, 0.375, 0.5833, 0.375, 0.5, 0.375, 0.9167, 0.375, 1.0, 0.375, 1.0, 0.375, 0.9167, 0.375, 0.3333, 0.375, 0.4167, 0.375, 0.4167, 0.375, 0.3333, 0.375, 0.25, 0.375, 0.3333, 0.375, 0.3333, 0.375, 0.25, 0.375, 0.8333, 0.375, 0.9167, 0.375, 0.9167, 0.375, 0.8333, 0.375, 0.1667, 0.375, 0.25, 0.375, 0.25, 0.375, 0.1667])
me_cube_001.update()
me_cube_002 = bpy.data.meshes.new('Cube.002')
me_cube_002.from_pydata([(-2.713, -1.87, 8.434), (-2.625, -1.403, 4.572), (-2.713, 1.87, 8.434), (-2.625, 1.403, 4.572), (-2.68, -1.87, 6.986), (-2.68, 1.87, 6.986), (-2.735, 1.169, 9.4), (-2.735, -1.169, 9.4), (-2.625, -0.8766, 4.572), (-2.625, 0.8766, 4.572), (-2.68, 1.052, 6.986), (-2.68, -1.052, 6.986), (-2.48, -1.87, 6.992), (-2.425, -1.403, 4.578), (-2.535, -1.169, 9.406), (-2.513, -1.87, 8.44), (-2.425, 0.8766, 4.578), (-2.425, 1.403, 4.578), (-2.48, 1.87, 6.992), (-2.513, 1.87, 8.44), (-2.48, -1.052, 6.992), (-2.535, 1.169, 9.406), (-2.425, -0.8766, 4.578), (-2.48, 1.052, 6.992), (-2.652, -1.87, 5.779), (-2.652, 1.87, 5.779), (-2.646, 1.052, 5.477), (-2.646, -1.052, 5.477), (-2.453, -1.87, 5.785), (-2.453, 1.87, 5.785), (-2.446, 1.052, 5.483), (-2.446, -1.052, 5.483), (-2.45, 0.8766, 4.577), (-2.45, 1.403, 4.577), (-2.45, -1.403, 4.577), (-2.45, -0.8766, 4.577), (-2.505, 1.87, 6.991), (-2.538, 1.87, 8.44), (-2.505, -1.87, 6.991), (-2.56, 1.169, 9.405), (-2.538, -1.87, 8.44), (-2.56, -1.169, 9.405), (-2.478, 1.87, 5.784), (-2.478, -1.87, 5.784), (-2.713, 1.052, 8.434), (-2.713, -1.052, 8.434), (-2.513, 1.052, 8.44), (-2.513, -1.052, 8.44)], [], [(27, 8, 1, 24), (0, 45, 11, 4), (2, 44, 6), (31, 27, 11, 20), (25, 3, 9, 26), (26, 9, 8, 27), (31, 28, 13, 22), (47, 15, 12, 20), (19, 46, 23, 18), (44, 10, 23, 46), (29, 30, 16, 17), (30, 31, 22, 16), (33, 17, 16, 32), (35, 22, 13, 34), (37, 19, 18, 36), (32, 16, 22, 35), (43, 28, 12, 38), (39, 21, 19, 37), (38, 12, 15, 40), (40, 15, 14, 41), (41, 14, 21, 39), (42, 29, 17, 33), (36, 18, 29, 42), (34, 13, 28, 43), (10, 26, 30, 23), (18, 23, 30, 29), (20, 12, 28, 31), (27, 31, 30, 26), (5, 25, 26, 10), (11, 27, 24, 4), (1, 34, 43, 24), (5, 36, 42, 25), (25, 42, 33, 3), (7, 41, 39, 6), (0, 40, 41, 7), (4, 38, 40, 0), (6, 39, 37, 2), (24, 43, 38, 4), (9, 32, 35, 8), (2, 37, 36, 5), (8, 35, 34, 1), (3, 33, 32, 9), (6, 44, 45, 7), (5, 10, 44, 2), (7, 45, 0), (21, 14, 47, 46), (21, 46, 19), (14, 15, 47), (45, 47, 20, 11), (45, 44, 46, 47)])
me_cube_002.polygons.foreach_set('use_smooth', [True] * 50)
_uv = me_cube_002.uv_layers.new(name='UVMap')
_uv.uv.foreach_set('vector', [0.8125, 0.6667, 0.875, 0.6667, 0.875, 0.75, 0.8125, 0.75, 0.625, 0.75, 0.675, 0.6667, 0.75, 0.6667, 0.75, 0.75, 0.625, 0.5, 0.675, 0.5833, 0.625, 0.5833, 0.8125, 0.6667, 0.8125, 0.6667, 0.75, 0.6667, 0.75, 0.6667, 0.8125, 0.5, 0.875, 0.5, 0.875, 0.5833, 0.8125, 0.5833, 0.8125, 0.5833, 0.875, 0.5833, 0.875, 0.6667, 0.8125, 0.6667, 0.8125, 0.6667, 0.8125, 0.75, 0.875, 0.75, 0.875, 0.6667, 0.675, 0.6667, 0.625, 0.75, 0.75, 0.75, 0.75, 0.6667, 0.625, 0.5, 0.675, 0.5833, 0.75, 0.5833, 0.75, 0.5, 0.675, 0.5833, 0.75, 0.5833, 0.75, 0.5833, 0.675, 0.5833, 0.8125, 0.5, 0.8125, 0.5833, 0.875, 0.5833, 0.875, 0.5, 0.8125, 0.5833, 0.8125, 0.6667, 0.875, 0.6667, 0.875, 0.5833, 0.875, 0.5, 0.875, 0.5, 0.875, 0.5833, 0.875, 0.5833, 0.875, 0.6667, 0.875, 0.6667, 0.875, 0.75, 0.875, 0.75, 0.625, 0.5, 0.625, 0.5, 0.75, 0.5, 0.75, 0.5, 0.875, 0.5833, 0.875, 0.5833, 0.875, 0.6667, 0.875, 0.6667, 0.8125, 0.75, 0.8125, 0.75, 0.75, 0.75, 0.75, 0.75, 0.625, 0.5833, 0.625, 0.5833, 0.625, 0.5, 0.625, 0.5, 0.75, 0.75, 0.75, 0.75, 0.625, 0.75, 0.625, 0.75, 0.625, 0.75, 0.625, 0.75, 0.625, 0.6667, 0.625, 0.6667, 0.625, 0.6667, 0.625, 0.6667, 0.625, 0.5833, 0.625, 0.5833, 0.8125, 0.5, 0.8125, 0.5, 0.875, 0.5, 0.875, 0.5, 0.75, 0.5, 0.75, 0.5, 0.8125, 0.5, 0.8125, 0.5, 0.875, 0.75, 0.875, 0.75, 0.8125, 0.75, 0.8125, 0.75, 0.75, 0.5833, 0.8125, 0.5833, 0.8125, 0.5833, 0.75, 0.5833, 0.75, 0.5, 0.75, 0.5833, 0.8125, 0.5833, 0.8125, 0.5, 0.75, 0.6667, 0.75, 0.75, 0.8125, 0.75, 0.8125, 0.6667, 0.8125, 0.6667, 0.8125, 0.6667, 0.8125, 0.5833, 0.8125, 0.5833, 0.75, 0.5, 0.8125, 0.5, 0.8125, 0.5833, 0.75, 0.5833, 0.75, 0.6667, 0.8125, 0.6667, 0.8125, 0.75, 0.75, 0.75, 0.875, 0.75, 0.875, 0.75, 0.8125, 0.75, 0.8125, 0.75, 0.75, 0.5, 0.75, 0.5, 0.8125, 0.5, 0.8125, 0.5, 0.8125, 0.5, 0.8125, 0.5, 0.875, 0.5, 0.875, 0.5, 0.625, 0.6667, 0.625, 0.6667, 0.625, 0.5833, 0.625, 0.5833, 0.625, 0.75, 0.625, 0.75, 0.625, 0.6667, 0.625, 0.6667, 0.75, 0.75, 0.75, 0.75, 0.625, 0.75, 0.625, 0.75, 0.625, 0.5833, 0.625, 0.5833, 0.625, 0.5, 0.625, 0.5, 0.8125, 0.75, 0.8125, 0.75, 0.75, 0.75, 0.75, 0.75, 0.875, 0.5833, 0.875, 0.5833, 0.875, 0.6667, 0.875, 0.6667, 0.625, 0.5, 0.625, 0.5, 0.75, 0.5, 0.75, 0.5, 0.875, 0.6667, 0.875, 0.6667, 0.875, 0.75, 0.875, 0.75, 0.875, 0.5, 0.875, 0.5, 0.875, 0.5833, 0.875, 0.5833, 0.625, 0.5833, 0.675, 0.5833, 0.675, 0.6667, 0.625, 0.6667, 0.75, 0.5, 0.75, 0.5833, 0.675, 0.5833, 0.625, 0.5, 0.625, 0.6667, 0.675, 0.6667, 0.625, 0.75, 0.625, 0.5833, 0.625, 0.6667, 0.675, 0.6667, 0.675, 0.5833, 0.625, 0.5833, 0.675, 0.5833, 0.625, 0.5, 0.625, 0.6667, 0.625, 0.75, 0.675, 0.6667, 0.675, 0.6667, 0.675, 0.6667, 0.75, 0.6667, 0.75, 0.6667, 0.675, 0.6667, 0.675, 0.5833, 0.675, 0.5833, 0.675, 0.6667])
me_cube_002.materials.append(mat_material)
me_cube_002.use_mirror_vertex_groups = False
me_cube_002.update()
me_cube_003 = bpy.data.meshes.new('Cube.003')
me_cube_003.from_pydata([(1.363, -1.87, 4.687), (-2.501, -1.87, 4.7), (1.363, 1.87, 4.687), (-2.501, 1.87, 4.7), (-0.0861, -1.87, 4.692), (-0.0861, 1.87, 4.692), (2.329, 1.169, 4.684), (2.329, -1.169, 4.684), (-2.501, -1.169, 4.7), (-2.501, 1.169, 4.7), (-0.0861, 1.169, 4.692), (-0.0861, -1.169, 4.692), (-0.08531, -1.87, 4.492), (-2.5, -1.87, 4.5), (2.329, -1.169, 4.484), (1.364, -1.87, 4.487), (-2.5, 1.169, 4.5), (-2.5, 1.87, 4.5), (-0.08531, 1.87, 4.492), (1.364, 1.87, 4.487), (-0.08531, -1.169, 4.492), (2.329, 1.169, 4.484), (-2.5, -1.169, 4.5), (-0.08531, 1.169, 4.492), (-1.293, -1.87, 4.696), (-1.293, 1.87, 4.696), (-1.293, 1.169, 4.696), (-1.293, -1.169, 4.696), (-1.293, -1.87, 4.496), (-1.293, 1.87, 4.496), (-1.293, 1.169, 4.496), (-1.293, -1.169, 4.496), (-2.5, 1.169, 4.525), (-2.5, 1.87, 4.525), (-2.5, -1.87, 4.525), (-2.5, -1.169, 4.525), (-0.08541, 1.87, 4.517), (1.363, 1.87, 4.512), (-0.08541, -1.87, 4.517), (2.329, 1.169, 4.509), (1.363, -1.87, 4.512), (2.329, -1.169, 4.509), (-1.293, 1.87, 4.521), (-1.293, -1.87, 4.521)], [], [(27, 8, 1, 24), (7, 11, 4, 0), (2, 5, 10, 6), (6, 10, 11, 7), (25, 3, 9, 26), (26, 9, 8, 27), (31, 28, 13, 22), (14, 15, 12, 20), (19, 21, 23, 18), (21, 14, 20, 23), (29, 30, 16, 17), (30, 31, 22, 16), (33, 17, 16, 32), (35, 22, 13, 34), (37, 19, 18, 36), (32, 16, 22, 35), (43, 28, 12, 38), (39, 21, 19, 37), (38, 12, 15, 40), (40, 15, 14, 41), (41, 14, 21, 39), (42, 29, 17, 33), (36, 18, 29, 42), (34, 13, 28, 43), (23, 20, 31, 30), (18, 23, 30, 29), (20, 12, 28, 31), (10, 26, 27, 11), (5, 25, 26, 10), (11, 27, 24, 4), (1, 34, 43, 24), (5, 36, 42, 25), (25, 42, 33, 3), (7, 41, 39, 6), (0, 40, 41, 7), (4, 38, 40, 0), (6, 39, 37, 2), (24, 43, 38, 4), (9, 32, 35, 8), (2, 37, 36, 5), (8, 35, 34, 1), (3, 33, 32, 9)])
me_cube_003.polygons.foreach_set('use_smooth', [True] * 42)
_uv = me_cube_003.uv_layers.new(name='UVMap')
_uv.uv.foreach_set('vector', [0.8125, 0.6667, 0.875, 0.6667, 0.875, 0.75, 0.8125, 0.75, 0.625, 0.6667, 0.75, 0.6667, 0.75, 0.75, 0.625, 0.75, 0.625, 0.5, 0.75, 0.5, 0.75, 0.5833, 0.625, 0.5833, 0.625, 0.5833, 0.75, 0.5833, 0.75, 0.6667, 0.625, 0.6667, 0.8125, 0.5, 0.875, 0.5, 0.875, 0.5833, 0.8125, 0.5833, 0.8125, 0.5833, 0.875, 0.5833, 0.875, 0.6667, 0.8125, 0.6667, 0.8125, 0.6667, 0.8125, 0.75, 0.875, 0.75, 0.875, 0.6667, 0.625, 0.6667, 0.625, 0.75, 0.75, 0.75, 0.75, 0.6667, 0.625, 0.5, 0.625, 0.5833, 0.75, 0.5833, 0.75, 0.5, 0.625, 0.5833, 0.625, 0.6667, 0.75, 0.6667, 0.75, 0.5833, 0.8125, 0.5, 0.8125, 0.5833, 0.875, 0.5833, 0.875, 0.5, 0.8125, 0.5833, 0.8125, 0.6667, 0.875, 0.6667, 0.875, 0.5833, 0.875, 0.5, 0.875, 0.5, 0.875, 0.5833, 0.875, 0.5833, 0.875, 0.6667, 0.875, 0.6667, 0.875, 0.75, 0.875, 0.75, 0.625, 0.5, 0.625, 0.5, 0.75, 0.5, 0.75, 0.5, 0.875, 0.5833, 0.875, 0.5833, 0.875, 0.6667, 0.875, 0.6667, 0.8125, 0.75, 0.8125, 0.75, 0.75, 0.75, 0.75, 0.75, 0.625, 0.5833, 0.625, 0.5833, 0.625, 0.5, 0.625, 0.5, 0.75, 0.75, 0.75, 0.75, 0.625, 0.75, 0.625, 0.75, 0.625, 0.75, 0.625, 0.75, 0.625, 0.6667, 0.625, 0.6667, 0.625, 0.6667, 0.625, 0.6667, 0.625, 0.5833, 0.625, 0.5833, 0.8125, 0.5, 0.8125, 0.5, 0.875, 0.5, 0.875, 0.5, 0.75, 0.5, 0.75, 0.5, 0.8125, 0.5, 0.8125, 0.5, 0.875, 0.75, 0.875, 0.75, 0.8125, 0.75, 0.8125, 0.75, 0.75, 0.5833, 0.75, 0.6667, 0.8125, 0.6667, 0.8125, 0.5833, 0.75, 0.5, 0.75, 0.5833, 0.8125, 0.5833, 0.8125, 0.5, 0.75, 0.6667, 0.75, 0.75, 0.8125, 0.75, 0.8125, 0.6667, 0.75, 0.5833, 0.8125, 0.5833, 0.8125, 0.6667, 0.75, 0.6667, 0.75, 0.5, 0.8125, 0.5, 0.8125, 0.5833, 0.75, 0.5833, 0.75, 0.6667, 0.8125, 0.6667, 0.8125, 0.75, 0.75, 0.75, 0.875, 0.75, 0.875, 0.75, 0.8125, 0.75, 0.8125, 0.75, 0.75, 0.5, 0.75, 0.5, 0.8125, 0.5, 0.8125, 0.5, 0.8125, 0.5, 0.8125, 0.5, 0.875, 0.5, 0.875, 0.5, 0.625, 0.6667, 0.625, 0.6667, 0.625, 0.5833, 0.625, 0.5833, 0.625, 0.75, 0.625, 0.75, 0.625, 0.6667, 0.625, 0.6667, 0.75, 0.75, 0.75, 0.75, 0.625, 0.75, 0.625, 0.75, 0.625, 0.5833, 0.625, 0.5833, 0.625, 0.5, 0.625, 0.5, 0.8125, 0.75, 0.8125, 0.75, 0.75, 0.75, 0.75, 0.75, 0.875, 0.5833, 0.875, 0.5833, 0.875, 0.6667, 0.875, 0.6667, 0.625, 0.5, 0.625, 0.5, 0.75, 0.5, 0.75, 0.5, 0.875, 0.6667, 0.875, 0.6667, 0.875, 0.75, 0.875, 0.75, 0.875, 0.5, 0.875, 0.5, 0.875, 0.5833, 0.875, 0.5833])
me_cube_003.materials.append(mat_material)
me_cube_003.use_mirror_vertex_groups = False
me_cube_003.update()
me_cube_004 = bpy.data.meshes.new('Cube.004')
me_cube_004.from_pydata([(-5.0, -10.0, -1.0), (-5.0, -10.0, 16.0), (-5.0, 10.0, -1.0), (-5.0, 10.0, 16.0), (12.0, 1.0, 9.875), (12.0, 1.0, 11.62), (10.0, 10.0, -1.0), (10.0, 10.0, 16.0), (10.0, -10.0, -1.0), (10.0, -10.0, 16.0), (10.0, -1.0, 9.875), (10.0, 1.0, 9.875), (0.0, 10.0, -1.0), (-1.5, 10.0, -1.0), (0.0, -10.0, 16.0), (-1.5, -10.0, 16.0), (-1.5, 10.0, 16.0), (0.0, 10.0, 16.0), (-1.5, -10.0, -1.0), (0.0, -10.0, -1.0), (-5.0, 1.0, -1.0), (-5.0, -1.0, -1.0), (-5.0, -1.0, 16.0), (-5.0, 1.0, 16.0), (12.0, -1.0, 9.875), (12.0, -1.0, 11.62), (10.0, -1.0, 16.0), (10.0, 1.0, 16.0), (10.0, -1.0, -1.0), (10.0, 1.0, -1.0), (10.0, -1.0, 11.62), (10.0, 1.0, 11.62), (-1.5, -1.0, -1.0), (-1.5, 1.0, -1.0), (0.0, -1.0, -1.0), (0.0, 1.0, -1.0), (0.0, -1.0, 16.0), (0.0, 1.0, 16.0), (-1.5, -1.0, 16.0), (-1.5, 1.0, 16.0)], [], [(20, 2, 3, 23), (11, 4, 5, 31), (18, 0, 1, 15), (38, 15, 1, 22), (6, 29, 11, 31, 27, 7), (34, 19, 8, 28), (28, 8, 9, 26, 30, 10), (12, 6, 7, 17), (24, 10, 30, 25), (2, 13, 16, 3), (13, 12, 17, 16), (21, 0, 18, 32), (32, 18, 19, 34), (26, 9, 14, 36), (36, 14, 15, 38), (8, 19, 14, 9), (19, 18, 15, 14), (17, 37, 39, 16), (37, 36, 38, 39), (7, 27, 37, 17), (27, 26, 36, 37), (13, 33, 35, 12), (2, 20, 33, 13), (20, 21, 32, 33), (29, 28, 10, 11), (5, 25, 30, 31), (12, 35, 29, 6), (35, 34, 28, 29), (31, 30, 26, 27), (16, 39, 23, 3), (39, 38, 22, 23), (11, 10, 24, 4), (4, 24, 25, 5), (0, 21, 22, 1), (21, 20, 23, 22)])
me_cube_004.polygons.foreach_set('material_index', [0, 0, 0, 0, 0, 1, 0, 0, 0, 0, 0, 1, 1, 0, 0, 0, 0, 0, 0, 0, 0, 1, 1, 1, 0, 0, 1, 1, 0, 0, 0, 1, 0, 0, 0])
_uv = me_cube_004.uv_layers.new(name='UVMap')
_uv.uv.foreach_set('vector', [0.0001091, 0.3429, 0.0001091, 0.2143, 0.2429, 0.2143, 0.2429, 0.3429, 0.1216, 0.04339, 0.1216, 0.329, -0.1284, 0.329, -0.1284, 0.04339, 0.0001092, 0.55, 0.0001092, 0.5, 0.2429, 0.5, 0.2429, 0.55, 0.4002, 0.1644, 0.5288, 0.1644, 0.5288, 0.2143, 0.4002, 0.2143, 0.0001095, 0.9999, 0.0001093, 0.8713, 0.1554, 0.8713, 0.1804, 0.8713, 0.2429, 0.8713, 0.2429, 0.9999, 0.3717, 0.3574, 0.2431, 0.3574, 0.2431, 0.2146, 0.3717, 0.2146, 0.0001093, 0.8428, 0.0001093, 0.7142, 0.2429, 0.7142, 0.2429, 0.8428, 0.1804, 0.8428, 0.1554, 0.8428, 0.0001092, 0.1429, 0.0001093, 0.0001091, 0.2429, 0.0001093, 0.2429, 0.1429, 0.1216, 0.6147, 0.1216, 0.9003, -0.1284, 0.9003, -0.1284, 0.6147, 0.0001091, 0.2143, 0.0001092, 0.1644, 0.2429, 0.1644, 0.2429, 0.2143, 0.0001092, 0.1644, 0.0001092, 0.1429, 0.2429, 0.1429, 0.2429, 0.1644, 0.3717, 0.4288, 0.2431, 0.4288, 0.2431, 0.3788, 0.3717, 0.3788, 0.3717, 0.3788, 0.2431, 0.3788, 0.2431, 0.3574, 0.3717, 0.3574, 0.4002, 0.0001091, 0.5288, 0.0001091, 0.5288, 0.1429, 0.4002, 0.1429, 0.4002, 0.1429, 0.5288, 0.1429, 0.5288, 0.1644, 0.4002, 0.1644, 0.0001093, 0.7142, 0.0001092, 0.5714, 0.2429, 0.5714, 0.2429, 0.7142, 0.0001092, 0.5714, 0.0001092, 0.55, 0.2429, 0.55, 0.2429, 0.5714, 0.2431, 0.1429, 0.3717, 0.1429, 0.3717, 0.1644, 0.2431, 0.1644, 0.3717, 0.1429, 0.4002, 0.1429, 0.4002, 0.1644, 0.3717, 0.1644, 0.2431, 0.0001091, 0.3717, 0.0001091, 0.3717, 0.1429, 0.2431, 0.1429, 0.3717, 0.0001091, 0.4002, 0.0001091, 0.4002, 0.1429, 0.3717, 0.1429, 0.5288, 0.3788, 0.4002, 0.3788, 0.4002, 0.3574, 0.5288, 0.3574, 0.5288, 0.4288, 0.4002, 0.4288, 0.4002, 0.3788, 0.5288, 0.3788, 0.4002, 0.4288, 0.3717, 0.4288, 0.3717, 0.3788, 0.4002, 0.3788, 0.0001093, 0.8713, 0.0001093, 0.8428, 0.1554, 0.8428, 0.1554, 0.8713, 0.1237, 0.329, 0.1237, 0.04339, 0.4094, 0.04339, 0.4094, 0.329, 0.5288, 0.3574, 0.4002, 0.3574, 0.4002, 0.2146, 0.5288, 0.2146, 0.4002, 0.3574, 0.3717, 0.3574, 0.3717, 0.2146, 0.4002, 0.2146, 0.1804, 0.8713, 0.1804, 0.8428, 0.2429, 0.8428, 0.2429, 0.8713, 0.2431, 0.1644, 0.3717, 0.1644, 0.3717, 0.2143, 0.2431, 0.2143, 0.3717, 0.1644, 0.4002, 0.1644, 0.4002, 0.2143, 0.3717, 0.2143, 0.2857, 0.7143, 0.2857, 1.0, 0.0, 1.0, 0.0, 0.7143, 0.1216, 0.329, 0.1216, 0.6147, -0.1284, 0.6147, -0.1284, 0.329, 0.0001092, 0.5, 0.0001091, 0.3715, 0.2429, 0.3715, 0.2429, 0.5, 0.0001091, 0.3715, 0.0001091, 0.3429, 0.2429, 0.3429, 0.2429, 0.3715])
me_cube_004.materials.append(mat_material_001)
me_cube_004.materials.append(mat_chequeredfloor)
me_cube_004.update()

# ---- objects
ob_cube_005 = bpy.data.objects.new('Cube.005', me_cube_005)
ob_cube_006 = bpy.data.objects.new('Cube.006', me_cube_006)
ob_cube = bpy.data.objects.new('Cube', me_cube)
ob_cube_001 = bpy.data.objects.new('Cube.001', me_cube_001)
ob_cube_002 = bpy.data.objects.new('Cube.002', me_cube_002)
ob_cube_003 = bpy.data.objects.new('Cube.003', me_cube_003)
ob_cube_004 = bpy.data.objects.new('Cube.004', me_cube_004)

# ---- transforms, parenting, visibility, modifiers, constraints
ob_cube_005.location = (0.0, 0.0, 0.0)
_m = ob_cube_005.modifiers.new('Mirror', 'MIRROR')
_m.use_axis = (False, True, False)
ob_cube_006.location = (0.0, 0.0, 0.0)
_m = ob_cube_006.modifiers.new('Array', 'ARRAY')
_m.relative_offset_displace = (0.0, 0.0, 0.95)
_m = ob_cube_006.modifiers.new('Mirror', 'MIRROR')
_m.use_axis = (False, True, False)
ob_cube.location = (0.0, 0.0, 0.0)
ob_cube.lock_rotations_4d = False
ob_cube.empty_display_type = 'ARROWS'
ob_cube.lineart.crease_threshold = 0.0
_m = ob_cube.modifiers.new('Subdivision', 'SUBSURF')
_m.levels = 3
_m = ob_cube.modifiers.new('Auto Smooth', 'NODES')
_m.node_group = ng_auto_smooth
_gi = [s.identifier for s in ng_auto_smooth.interface.items_tree if s.item_type == 'SOCKET' and s.in_out == 'INPUT']
_m[_gi[1]] = 3.142  # Angle
ob_cube_001.location = (0.0, 0.0, 0.0)
_m = ob_cube_001.modifiers.new('Subdivision', 'SUBSURF')
ob_cube_002.location = (0.0, 0.0, 0.0)
ob_cube_002.lock_rotations_4d = False
ob_cube_002.empty_display_type = 'ARROWS'
ob_cube_002.lineart.crease_threshold = 0.0
_m = ob_cube_002.modifiers.new('Subdivision', 'SUBSURF')
_m.levels = 2
ob_cube_003.location = (1.808, 2.392e-07, 7.189)
ob_cube_003.rotation_euler = (1.342e-06, -1.597, -1.307e-06)
ob_cube_003.lock_rotations_4d = False
ob_cube_003.empty_display_type = 'ARROWS'
ob_cube_003.lineart.crease_threshold = 0.0
_m = ob_cube_003.modifiers.new('Subdivision', 'SUBSURF')
_m.levels = 2
ob_cube_004.location = (0.0, 0.0, 0.0)

# ---- collection membership
scene.collection.objects.link(ob_cube_005)
scene.collection.objects.link(ob_cube_006)
col_collection.objects.link(ob_cube)
col_collection.objects.link(ob_cube_001)
col_collection.objects.link(ob_cube_002)
col_collection.objects.link(ob_cube_003)
col_collection.objects.link(ob_cube_004)

# ---- scene / render settings (as saved in the file)
scene.frame_start = 1; scene.frame_end = 250; scene.frame_set(2)
scene.render.engine = 'BLENDER_EEVEE_NEXT'
scene.cycles.sampling_pattern = 'TABULATED_SOBOL'
scene.cycles.use_light_tree = False
scene.view_settings.view_transform = 'Filmic'
bpy.context.view_layer.update()

# ---- added for rendering (the .blend has no active camera and no usable light): camera, sun
cam_auto = bpy.data.cameras.new('AutoCamera')
cam_auto.lens = 50.0
cam_auto.sensor_width = 36.0
cam_auto.clip_end = 3017.05
ob_auto_camera = bpy.data.objects.new('AutoCamera', cam_auto)
scene.collection.objects.link(ob_auto_camera)
ob_auto_camera.location = (175.289, -206.295, 61.5702)
ob_auto_camera.rotation_euler = (1.09748, -7.21219e-08, 0.694738)
scene.camera = ob_auto_camera
light_auto_sun = bpy.data.lights.new('AutoSun', 'SUN')
light_auto_sun.energy = 3.0
light_auto_sun.angle = 0.0523599
ob_auto_sun = bpy.data.objects.new('AutoSun', light_auto_sun)
scene.collection.objects.link(ob_auto_sun)
ob_auto_sun.rotation_euler = (0.872665, 0.174533, 0.523599)
bpy.context.view_layer.update()
